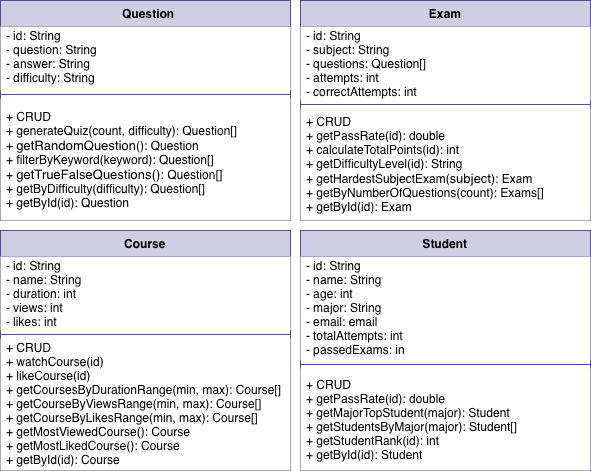

The diagram above was exported from draw.io. Its source (the exported page's mxGraphModel, read from the mxfile embedded in the PNG):
<mxGraphModel dx="683" dy="583" grid="1" gridSize="10" guides="1" tooltips="1" connect="1" arrows="1" fold="1" page="1" pageScale="1" pageWidth="850" pageHeight="1100" math="0" shadow="0">
  <root>
    <mxCell id="0" />
    <mxCell id="1" parent="0" />
    <mxCell id="k-XO1c2S-Qzb76706Uvp-1" parent="1" style="swimlane;fontStyle=1;align=center;verticalAlign=top;childLayout=stackLayout;horizontal=1;startSize=26;horizontalStack=0;resizeParent=1;resizeParentMax=0;resizeLast=0;collapsible=1;marginBottom=0;whiteSpace=wrap;html=1;fillColor=#d0cee2;strokeColor=#56517e;" value="Exam" vertex="1">
      <mxGeometry height="220" width="290" x="340" y="80" as="geometry" />
    </mxCell>
    <mxCell id="k-XO1c2S-Qzb76706Uvp-2" parent="k-XO1c2S-Qzb76706Uvp-1" style="text;align=left;verticalAlign=middle;spacingLeft=4;spacingRight=4;overflow=hidden;rotatable=0;points=[[0,0.5],[1,0.5]];portConstraint=eastwest;whiteSpace=wrap;html=1;fillColor=default;" value="- id: String&lt;div&gt;- subject: String&lt;br&gt;&lt;div&gt;- questions: Question[]&lt;/div&gt;&lt;/div&gt;&lt;div&gt;- attempts: int&lt;/div&gt;&lt;div&gt;- correctAttempts: int&lt;/div&gt;" vertex="1">
      <mxGeometry height="74" width="290" y="26" as="geometry" />
    </mxCell>
    <mxCell id="k-XO1c2S-Qzb76706Uvp-3" parent="k-XO1c2S-Qzb76706Uvp-1" style="line;strokeWidth=1;fillColor=none;align=left;verticalAlign=middle;spacingTop=-1;spacingLeft=3;spacingRight=3;rotatable=0;labelPosition=right;points=[];portConstraint=eastwest;strokeColor=inherit;" value="" vertex="1">
      <mxGeometry height="8" width="290" y="100" as="geometry" />
    </mxCell>
    <mxCell id="k-XO1c2S-Qzb76706Uvp-4" parent="k-XO1c2S-Qzb76706Uvp-1" style="text;strokeColor=none;fillColor=default;align=left;verticalAlign=top;spacingLeft=4;spacingRight=4;overflow=hidden;rotatable=0;points=[[0,0.5],[1,0.5]];portConstraint=eastwest;whiteSpace=wrap;html=1;" value="&lt;font&gt;+ CRUD&lt;/font&gt;&lt;div&gt;&lt;font&gt;+&amp;nbsp;getPassRate(id): double&lt;/font&gt;&lt;/div&gt;&lt;div&gt;&lt;font&gt;+&amp;nbsp;calculateTotalPoints(id): int&lt;/font&gt;&lt;/div&gt;&lt;div&gt;&lt;font&gt;+&amp;nbsp;&lt;/font&gt;getDifficultyLevel(id): String&lt;/div&gt;&lt;div&gt;&lt;font&gt;+&amp;nbsp;getHardestSubjectExam(&lt;/font&gt;&lt;span style=&quot;font-size: 9.8pt; color: rgb(0, 0, 0);&quot;&gt;&lt;font face=&quot;Helvetica&quot;&gt;subject&lt;/font&gt;&lt;/span&gt;): Exam&amp;nbsp;&lt;/div&gt;&lt;div&gt;&lt;font&gt;+ getByNumberOfQuestions(count): Exams[]&lt;/font&gt;&lt;/div&gt;&lt;div&gt;&lt;font&gt;+ getById(id): Exam&lt;/font&gt;&lt;/div&gt;" vertex="1">
      <mxGeometry height="112" width="290" y="108" as="geometry" />
    </mxCell>
    <mxCell id="k-XO1c2S-Qzb76706Uvp-9" parent="1" style="swimlane;fontStyle=1;align=center;verticalAlign=top;childLayout=stackLayout;horizontal=1;startSize=26;horizontalStack=0;resizeParent=1;resizeParentMax=0;resizeLast=0;collapsible=1;marginBottom=0;whiteSpace=wrap;html=1;fillColor=#d0cee2;strokeColor=#56517e;" value="Course" vertex="1">
      <mxGeometry height="240" width="290" x="40" y="310" as="geometry" />
    </mxCell>
    <mxCell id="k-XO1c2S-Qzb76706Uvp-10" parent="k-XO1c2S-Qzb76706Uvp-9" style="text;strokeColor=none;fillColor=default;align=left;verticalAlign=middle;spacingLeft=4;spacingRight=4;overflow=hidden;rotatable=0;points=[[0,0.5],[1,0.5]];portConstraint=eastwest;whiteSpace=wrap;html=1;" value="- id: String&lt;div&gt;- name: String&lt;br&gt;&lt;div&gt;- duration: int&lt;/div&gt;&lt;/div&gt;&lt;div&gt;- views: int&lt;/div&gt;&lt;div&gt;- likes: int&lt;/div&gt;" vertex="1">
      <mxGeometry height="74" width="290" y="26" as="geometry" />
    </mxCell>
    <mxCell id="k-XO1c2S-Qzb76706Uvp-11" parent="k-XO1c2S-Qzb76706Uvp-9" style="line;strokeWidth=1;fillColor=none;align=left;verticalAlign=middle;spacingTop=-1;spacingLeft=3;spacingRight=3;rotatable=0;labelPosition=right;points=[];portConstraint=eastwest;strokeColor=inherit;" value="" vertex="1">
      <mxGeometry height="8" width="290" y="100" as="geometry" />
    </mxCell>
    <mxCell id="k-XO1c2S-Qzb76706Uvp-12" parent="k-XO1c2S-Qzb76706Uvp-9" style="text;strokeColor=none;fillColor=default;align=left;verticalAlign=middle;spacingLeft=4;spacingRight=4;overflow=hidden;rotatable=0;points=[[0,0.5],[1,0.5]];portConstraint=eastwest;whiteSpace=wrap;html=1;" value="+ CRUD&lt;div&gt;+ watchCourse(id)&lt;/div&gt;&lt;div&gt;+ likeCourse(id)&lt;/div&gt;&lt;div&gt;+&lt;font&gt;&amp;nbsp;getCoursesByDurationRange(min, max): Course[]&lt;/font&gt;&lt;/div&gt;&lt;div&gt;&lt;font&gt;+ getCourseByViewsRange(min, max): Course[]&lt;br&gt;&lt;/font&gt;&lt;/div&gt;&lt;div&gt;&lt;font&gt;+ getCourseByLikesRange(min, max): Course[]&lt;br&gt;&lt;/font&gt;&lt;/div&gt;&lt;div&gt;&lt;font&gt;&lt;span&gt;+&amp;nbsp;&lt;span style=&quot;color: rgb(0, 0, 0);&quot;&gt;&lt;font face=&quot;Helvetica&quot;&gt;getMostViewedCourse&lt;/font&gt;&lt;/span&gt;(): Course&lt;/span&gt;&lt;br&gt;&lt;/font&gt;&lt;/div&gt;&lt;div&gt;&lt;font&gt;&lt;span&gt;+ getMostLikedCourse(): Course&lt;/span&gt;&lt;/font&gt;&lt;/div&gt;&lt;div&gt;&lt;font&gt;&lt;span&gt;+ getById(id): Course&lt;/span&gt;&lt;/font&gt;&lt;/div&gt;&lt;div&gt;&lt;br&gt;&lt;/div&gt;" vertex="1">
      <mxGeometry height="132" width="290" y="108" as="geometry" />
    </mxCell>
    <mxCell id="k-XO1c2S-Qzb76706Uvp-17" parent="1" style="swimlane;fontStyle=1;align=center;verticalAlign=middle;childLayout=stackLayout;horizontal=1;startSize=26;horizontalStack=0;resizeParent=1;resizeParentMax=0;resizeLast=0;collapsible=1;marginBottom=0;whiteSpace=wrap;html=1;fillColor=#d0cee2;strokeColor=#56517e;" value="&amp;nbsp; Question" vertex="1">
      <mxGeometry height="220" width="290" x="40" y="80" as="geometry" />
    </mxCell>
    <mxCell id="k-XO1c2S-Qzb76706Uvp-18" parent="k-XO1c2S-Qzb76706Uvp-17" style="text;strokeColor=none;fillColor=default;align=left;verticalAlign=middle;spacingLeft=4;spacingRight=4;overflow=hidden;rotatable=0;points=[[0,0.5],[1,0.5]];portConstraint=eastwest;whiteSpace=wrap;html=1;" value="- id: String&lt;div&gt;&lt;div&gt;- question: String&lt;/div&gt;&lt;/div&gt;&lt;div&gt;- answer: String&lt;/div&gt;&lt;div&gt;- difficulty: String&lt;/div&gt;&lt;div&gt;&lt;br&gt;&lt;/div&gt;" vertex="1">
      <mxGeometry height="64" width="290" y="26" as="geometry" />
    </mxCell>
    <mxCell id="k-XO1c2S-Qzb76706Uvp-19" parent="k-XO1c2S-Qzb76706Uvp-17" style="line;strokeWidth=1;fillColor=none;align=left;verticalAlign=middle;spacingTop=-1;spacingLeft=3;spacingRight=3;rotatable=0;labelPosition=right;points=[];portConstraint=eastwest;strokeColor=inherit;" value="" vertex="1">
      <mxGeometry height="8" width="290" y="90" as="geometry" />
    </mxCell>
    <mxCell id="k-XO1c2S-Qzb76706Uvp-20" parent="k-XO1c2S-Qzb76706Uvp-17" style="text;strokeColor=none;fillColor=default;align=left;verticalAlign=middle;spacingLeft=4;spacingRight=4;overflow=hidden;rotatable=0;points=[[0,0.5],[1,0.5]];portConstraint=eastwest;whiteSpace=wrap;html=1;" value="&lt;font face=&quot;Helvetica&quot;&gt;+ CRUD&lt;/font&gt;&lt;div&gt;&lt;font face=&quot;Helvetica&quot;&gt;+&amp;nbsp;generateQuiz(count, difficulty): Question[]&lt;/font&gt;&lt;/div&gt;&lt;div&gt;&lt;font face=&quot;Helvetica&quot;&gt;+&amp;nbsp;&lt;span style=&quot;font-size: 9.8pt; color: rgb(0, 0, 0); background-color: light-dark(#ffffff, var(--ge-dark-color, #121212));&quot;&gt;getRandomQuestion&lt;/span&gt;(): Question&lt;br&gt;&lt;/font&gt;&lt;/div&gt;&lt;div&gt;&lt;font face=&quot;Helvetica&quot;&gt;+&lt;/font&gt;&amp;nbsp;filterByKeyword(keyword): Question[]&lt;/div&gt;&lt;div&gt;&lt;font face=&quot;Helvetica&quot;&gt;+&amp;nbsp;&lt;span style=&quot;font-size: 9.8pt; color: rgb(0, 0, 0);&quot;&gt;getTrueFalseQuestions():&amp;nbsp;&lt;/span&gt;&lt;/font&gt;Question[]&lt;/div&gt;&lt;div&gt;+ getByDifficulty(difficulty): Question[]&lt;/div&gt;&lt;div&gt;+ getById(id): Question&lt;/div&gt;" vertex="1">
      <mxGeometry height="122" width="290" y="98" as="geometry" />
    </mxCell>
    <mxCell id="k-XO1c2S-Qzb76706Uvp-13" parent="1" style="swimlane;fontStyle=1;align=center;verticalAlign=top;childLayout=stackLayout;horizontal=1;startSize=26;horizontalStack=0;resizeParent=1;resizeParentMax=0;resizeLast=0;collapsible=1;marginBottom=0;whiteSpace=wrap;html=1;fillColor=#d0cee2;strokeColor=#56517e;" value="Student" vertex="1">
      <mxGeometry height="240" width="290" x="340" y="310" as="geometry" />
    </mxCell>
    <mxCell id="k-XO1c2S-Qzb76706Uvp-14" parent="k-XO1c2S-Qzb76706Uvp-13" style="text;strokeColor=none;fillColor=default;align=left;verticalAlign=middle;spacingLeft=4;spacingRight=4;overflow=hidden;rotatable=0;points=[[0,0.5],[1,0.5]];portConstraint=eastwest;whiteSpace=wrap;html=1;fontSize=12;" value="- id: String&lt;div&gt;- name: String&lt;/div&gt;&lt;div&gt;- age: int&lt;/div&gt;&lt;div&gt;- major: String&lt;/div&gt;&lt;div&gt;- email: email&lt;/div&gt;&lt;div&gt;-&amp;nbsp;&lt;span style=&quot;background-color: light-dark(#ffffff, var(--ge-dark-color, #121212)); color: rgb(0, 0, 0);&quot;&gt;&lt;font face=&quot;Helvetica&quot;&gt;totalAttempts: int&lt;/font&gt;&lt;/span&gt;&lt;/div&gt;&lt;div&gt;&lt;span style=&quot;background-color: light-dark(#ffffff, var(--ge-dark-color, #121212)); color: rgb(0, 0, 0);&quot;&gt;&lt;font face=&quot;Helvetica&quot;&gt;-&amp;nbsp;passedExams: in&lt;/font&gt;&lt;/span&gt;&lt;/div&gt;&lt;div&gt;&lt;br&gt;&lt;/div&gt;&lt;div&gt;&lt;br&gt;&lt;/div&gt;" vertex="1">
      <mxGeometry height="104" width="290" y="26" as="geometry" />
    </mxCell>
    <mxCell id="k-XO1c2S-Qzb76706Uvp-15" parent="k-XO1c2S-Qzb76706Uvp-13" style="line;strokeWidth=1;fillColor=none;align=left;verticalAlign=middle;spacingTop=-1;spacingLeft=3;spacingRight=3;rotatable=0;labelPosition=right;points=[];portConstraint=eastwest;strokeColor=inherit;" value="" vertex="1">
      <mxGeometry height="8" width="290" y="130" as="geometry" />
    </mxCell>
    <mxCell id="k-XO1c2S-Qzb76706Uvp-16" parent="k-XO1c2S-Qzb76706Uvp-13" style="text;strokeColor=none;fillColor=default;align=left;verticalAlign=middle;spacingLeft=4;spacingRight=4;overflow=hidden;rotatable=0;points=[[0,0.5],[1,0.5]];portConstraint=eastwest;whiteSpace=wrap;html=1;" value="+ CRUD&lt;div&gt;&lt;font&gt;+&amp;nbsp;getPassRate(id): double&lt;/font&gt;&lt;/div&gt;&lt;div&gt;&lt;font&gt;&lt;font&gt;+&amp;nbsp;&lt;/font&gt;getMajorTopStudent(major): Student&lt;/font&gt;&lt;/div&gt;&lt;div&gt;&lt;font&gt;+&amp;nbsp;getStudentsByMajor(major): Student[]&lt;/font&gt;&lt;/div&gt;&lt;div&gt;+&amp;nbsp;&lt;span style=&quot;color: rgb(0, 0, 0);&quot;&gt;&lt;font face=&quot;Helvetica&quot;&gt;getStudentRank(id): int&lt;/font&gt;&lt;/span&gt;&lt;/div&gt;&lt;div&gt;&lt;span style=&quot;color: rgb(0, 0, 0);&quot;&gt;&lt;font face=&quot;Helvetica&quot;&gt;+ getById(id): Student&lt;/font&gt;&lt;/span&gt;&lt;/div&gt;" vertex="1">
      <mxGeometry height="102" width="290" y="138" as="geometry" />
    </mxCell>
  </root>
</mxGraphModel>